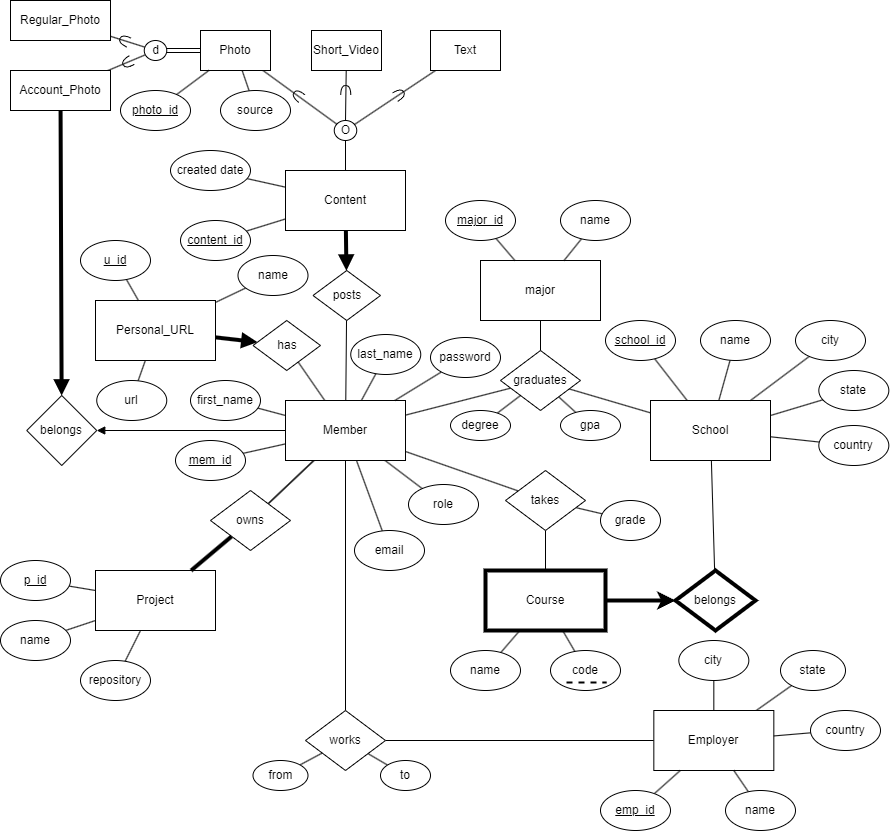

The diagram above was exported from draw.io. Its source (the exported page's mxGraphModel, read from the mxfile embedded in the PNG):
<mxGraphModel dx="2290" dy="1758" grid="0" gridSize="10" guides="1" tooltips="1" connect="1" arrows="1" fold="1" page="1" pageScale="1" pageWidth="850" pageHeight="1100" background="#ffffff" math="0" shadow="0">
  <root>
    <mxCell id="0" />
    <mxCell id="1" parent="0" />
    <mxCell id="5" value="" style="edgeStyle=none;html=1;endArrow=none;endFill=0;" parent="1" source="2" target="4" edge="1">
      <mxGeometry relative="1" as="geometry" />
    </mxCell>
    <mxCell id="32" style="edgeStyle=none;html=1;endArrow=none;endFill=0;" parent="1" source="2" target="31" edge="1">
      <mxGeometry relative="1" as="geometry" />
    </mxCell>
    <mxCell id="38" style="edgeStyle=none;html=1;endArrow=none;endFill=0;" parent="1" source="2" target="37" edge="1">
      <mxGeometry relative="1" as="geometry" />
    </mxCell>
    <mxCell id="54" style="edgeStyle=none;html=1;strokeWidth=1;endArrow=none;endFill=0;" parent="1" source="2" target="52" edge="1">
      <mxGeometry relative="1" as="geometry" />
    </mxCell>
    <mxCell id="68" value="" style="edgeStyle=none;html=1;endArrow=none;endFill=0;" parent="1" source="2" target="67" edge="1">
      <mxGeometry relative="1" as="geometry" />
    </mxCell>
    <mxCell id="81" value="" style="edgeStyle=none;html=1;startArrow=none;startFill=0;endArrow=none;endFill=0;" parent="1" source="2" target="67" edge="1">
      <mxGeometry relative="1" as="geometry" />
    </mxCell>
    <mxCell id="83" style="edgeStyle=none;html=1;startArrow=none;startFill=0;endArrow=none;endFill=0;" parent="1" source="2" target="82" edge="1">
      <mxGeometry relative="1" as="geometry" />
    </mxCell>
    <mxCell id="145" style="edgeStyle=none;html=1;strokeWidth=1;endArrow=none;endFill=0;" edge="1" parent="1" source="2" target="144">
      <mxGeometry relative="1" as="geometry" />
    </mxCell>
    <mxCell id="2" value="Member" style="rounded=0;whiteSpace=wrap;html=1;" parent="1" vertex="1">
      <mxGeometry x="205" y="190" width="120" height="60" as="geometry" />
    </mxCell>
    <mxCell id="4" value="&lt;u&gt;mem_id&lt;/u&gt;" style="ellipse;whiteSpace=wrap;html=1;rounded=0;" parent="1" vertex="1">
      <mxGeometry x="95" y="230" width="70" height="40" as="geometry" />
    </mxCell>
    <mxCell id="10" value="" style="edgeStyle=none;html=1;endArrow=none;endFill=0;" parent="1" source="8" target="2" edge="1">
      <mxGeometry relative="1" as="geometry" />
    </mxCell>
    <mxCell id="8" value="first_name" style="ellipse;whiteSpace=wrap;html=1;rounded=0;" parent="1" vertex="1">
      <mxGeometry x="110" y="170" width="70" height="40" as="geometry" />
    </mxCell>
    <mxCell id="11" style="edgeStyle=none;html=1;endArrow=none;endFill=0;" parent="1" source="9" target="2" edge="1">
      <mxGeometry relative="1" as="geometry" />
    </mxCell>
    <mxCell id="9" value="last_name" style="ellipse;whiteSpace=wrap;html=1;rounded=0;" parent="1" vertex="1">
      <mxGeometry x="270.25" y="124" width="70" height="40" as="geometry" />
    </mxCell>
    <mxCell id="12" value="" style="edgeStyle=none;html=1;endArrow=none;endFill=0;" parent="1" source="13" target="14" edge="1">
      <mxGeometry relative="1" as="geometry" />
    </mxCell>
    <mxCell id="33" style="edgeStyle=none;html=1;endArrow=none;endFill=0;" parent="1" source="13" target="141" edge="1">
      <mxGeometry relative="1" as="geometry" />
    </mxCell>
    <mxCell id="13" value="School" style="rounded=0;whiteSpace=wrap;html=1;" parent="1" vertex="1">
      <mxGeometry x="570" y="190" width="120" height="60" as="geometry" />
    </mxCell>
    <mxCell id="14" value="&lt;u&gt;school_id&lt;/u&gt;" style="ellipse;whiteSpace=wrap;html=1;rounded=0;" parent="1" vertex="1">
      <mxGeometry x="525" y="110" width="70" height="40" as="geometry" />
    </mxCell>
    <mxCell id="15" value="" style="edgeStyle=none;html=1;endArrow=none;endFill=0;" parent="1" source="16" target="13" edge="1">
      <mxGeometry relative="1" as="geometry" />
    </mxCell>
    <mxCell id="16" value="name" style="ellipse;whiteSpace=wrap;html=1;rounded=0;" parent="1" vertex="1">
      <mxGeometry x="620" y="110" width="70" height="40" as="geometry" />
    </mxCell>
    <mxCell id="17" style="edgeStyle=none;html=1;endArrow=none;endFill=0;" parent="1" source="18" target="13" edge="1">
      <mxGeometry relative="1" as="geometry" />
    </mxCell>
    <mxCell id="18" value="city" style="ellipse;whiteSpace=wrap;html=1;rounded=0;" parent="1" vertex="1">
      <mxGeometry x="715" y="110" width="70" height="40" as="geometry" />
    </mxCell>
    <mxCell id="19" style="edgeStyle=none;html=1;endArrow=none;endFill=0;entryX=1;entryY=0.25;entryDx=0;entryDy=0;" parent="1" source="20" target="13" edge="1">
      <mxGeometry relative="1" as="geometry">
        <mxPoint x="689.9966666666668" y="230" as="targetPoint" />
      </mxGeometry>
    </mxCell>
    <mxCell id="20" value="state" style="ellipse;whiteSpace=wrap;html=1;rounded=0;" parent="1" vertex="1">
      <mxGeometry x="738.33" y="160" width="70" height="40" as="geometry" />
    </mxCell>
    <mxCell id="34" style="edgeStyle=none;html=1;endArrow=none;endFill=0;" parent="1" source="25" target="31" edge="1">
      <mxGeometry relative="1" as="geometry" />
    </mxCell>
    <mxCell id="142" style="edgeStyle=none;html=1;strokeWidth=4;" edge="1" parent="1" source="25" target="141">
      <mxGeometry relative="1" as="geometry" />
    </mxCell>
    <mxCell id="25" value="Course" style="rounded=0;whiteSpace=wrap;html=1;strokeWidth=4;" parent="1" vertex="1">
      <mxGeometry x="405" y="360" width="120" height="60" as="geometry" />
    </mxCell>
    <mxCell id="27" value="" style="edgeStyle=none;html=1;endArrow=none;endFill=0;" parent="1" source="28" target="25" edge="1">
      <mxGeometry relative="1" as="geometry" />
    </mxCell>
    <mxCell id="28" value="name" style="ellipse;whiteSpace=wrap;html=1;rounded=0;" parent="1" vertex="1">
      <mxGeometry x="370" y="440" width="70" height="40" as="geometry" />
    </mxCell>
    <mxCell id="29" style="edgeStyle=none;html=1;endArrow=none;endFill=0;" parent="1" source="30" target="25" edge="1">
      <mxGeometry relative="1" as="geometry" />
    </mxCell>
    <mxCell id="30" value="code" style="ellipse;whiteSpace=wrap;html=1;rounded=0;" parent="1" vertex="1">
      <mxGeometry x="470" y="440" width="70" height="40" as="geometry" />
    </mxCell>
    <mxCell id="36" style="edgeStyle=none;html=1;endArrow=none;endFill=0;" parent="1" source="31" target="35" edge="1">
      <mxGeometry relative="1" as="geometry" />
    </mxCell>
    <mxCell id="31" value="takes" style="rhombus;whiteSpace=wrap;html=1;" parent="1" vertex="1">
      <mxGeometry x="425" y="260" width="80" height="60" as="geometry" />
    </mxCell>
    <mxCell id="35" value="grade" style="ellipse;whiteSpace=wrap;html=1;" parent="1" vertex="1">
      <mxGeometry x="520" y="290" width="60" height="40" as="geometry" />
    </mxCell>
    <mxCell id="39" style="edgeStyle=none;html=1;endArrow=none;endFill=0;" parent="1" source="37" target="13" edge="1">
      <mxGeometry relative="1" as="geometry" />
    </mxCell>
    <mxCell id="37" value="graduates" style="rhombus;whiteSpace=wrap;html=1;" parent="1" vertex="1">
      <mxGeometry x="420" y="140" width="80" height="60" as="geometry" />
    </mxCell>
    <mxCell id="41" style="edgeStyle=none;html=1;endArrow=none;endFill=0;" parent="1" source="40" target="37" edge="1">
      <mxGeometry relative="1" as="geometry" />
    </mxCell>
    <mxCell id="40" value="degree" style="ellipse;whiteSpace=wrap;html=1;" parent="1" vertex="1">
      <mxGeometry x="370" y="200" width="60" height="30" as="geometry" />
    </mxCell>
    <mxCell id="42" style="edgeStyle=none;html=1;endArrow=none;endFill=0;" parent="1" source="46" target="37" edge="1">
      <mxGeometry relative="1" as="geometry">
        <mxPoint x="450.4216867469879" y="218.433734939759" as="targetPoint" />
        <mxPoint x="462.90536135991465" y="179.99837031684405" as="sourcePoint" />
      </mxGeometry>
    </mxCell>
    <mxCell id="44" style="edgeStyle=none;html=1;endArrow=none;endFill=0;" parent="1" source="45" target="37" edge="1">
      <mxGeometry relative="1" as="geometry">
        <mxPoint x="505.0016867469879" y="150.003734939759" as="targetPoint" />
      </mxGeometry>
    </mxCell>
    <mxCell id="45" value="gpa" style="ellipse;whiteSpace=wrap;html=1;" parent="1" vertex="1">
      <mxGeometry x="480" y="200" width="60" height="30" as="geometry" />
    </mxCell>
    <mxCell id="46" value="major" style="rounded=0;whiteSpace=wrap;html=1;" parent="1" vertex="1">
      <mxGeometry x="400" y="50" width="120" height="60" as="geometry" />
    </mxCell>
    <mxCell id="47" value="" style="edgeStyle=none;html=1;endArrow=none;endFill=0;" parent="1" source="46" target="48" edge="1">
      <mxGeometry relative="1" as="geometry">
        <mxPoint x="446.67726719748975" y="70" as="sourcePoint" />
      </mxGeometry>
    </mxCell>
    <mxCell id="48" value="&lt;u&gt;major_id&lt;/u&gt;" style="ellipse;whiteSpace=wrap;html=1;rounded=0;" parent="1" vertex="1">
      <mxGeometry x="365" y="-10" width="70" height="40" as="geometry" />
    </mxCell>
    <mxCell id="49" value="" style="edgeStyle=none;html=1;endArrow=none;endFill=0;" parent="1" source="50" target="46" edge="1">
      <mxGeometry relative="1" as="geometry">
        <mxPoint x="498.33333333333326" y="70" as="targetPoint" />
      </mxGeometry>
    </mxCell>
    <mxCell id="50" value="name" style="ellipse;whiteSpace=wrap;html=1;rounded=0;" parent="1" vertex="1">
      <mxGeometry x="480" y="-10" width="70" height="40" as="geometry" />
    </mxCell>
    <mxCell id="53" style="edgeStyle=none;html=1;endArrow=block;endFill=1;strokeWidth=4;" parent="1" source="51" target="52" edge="1">
      <mxGeometry relative="1" as="geometry" />
    </mxCell>
    <mxCell id="51" value="Personal_URL" style="rounded=0;whiteSpace=wrap;html=1;" parent="1" vertex="1">
      <mxGeometry x="15" y="90" width="120" height="60" as="geometry" />
    </mxCell>
    <mxCell id="52" value="has" style="rhombus;whiteSpace=wrap;html=1;" parent="1" vertex="1">
      <mxGeometry x="172.5" y="110" width="67.5" height="50" as="geometry" />
    </mxCell>
    <mxCell id="55" value="" style="edgeStyle=none;html=1;endArrow=none;endFill=0;" parent="1" source="51" target="56" edge="1">
      <mxGeometry relative="1" as="geometry">
        <mxPoint x="130" y="390" as="sourcePoint" />
      </mxGeometry>
    </mxCell>
    <mxCell id="56" value="&lt;u&gt;u_id&lt;br&gt;&lt;/u&gt;" style="ellipse;whiteSpace=wrap;html=1;rounded=0;" parent="1" vertex="1">
      <mxGeometry y="30" width="70" height="40" as="geometry" />
    </mxCell>
    <mxCell id="57" value="" style="edgeStyle=none;html=1;endArrow=none;endFill=0;" parent="1" source="58" target="51" edge="1">
      <mxGeometry relative="1" as="geometry">
        <mxPoint x="160" y="390" as="targetPoint" />
      </mxGeometry>
    </mxCell>
    <mxCell id="58" value="url" style="ellipse;whiteSpace=wrap;html=1;rounded=0;" parent="1" vertex="1">
      <mxGeometry x="16.25" y="170" width="70" height="40" as="geometry" />
    </mxCell>
    <mxCell id="59" value="Project" style="rounded=0;whiteSpace=wrap;html=1;" parent="1" vertex="1">
      <mxGeometry x="15" y="360" width="120" height="60" as="geometry" />
    </mxCell>
    <mxCell id="60" value="" style="edgeStyle=none;html=1;endArrow=none;endFill=0;" parent="1" source="59" target="61" edge="1">
      <mxGeometry relative="1" as="geometry">
        <mxPoint x="-60" y="390" as="sourcePoint" />
      </mxGeometry>
    </mxCell>
    <mxCell id="61" value="&lt;u&gt;p_id&lt;br&gt;&lt;/u&gt;" style="ellipse;whiteSpace=wrap;html=1;rounded=0;" parent="1" vertex="1">
      <mxGeometry x="-80" y="350" width="70" height="40" as="geometry" />
    </mxCell>
    <mxCell id="62" value="" style="edgeStyle=none;html=1;endArrow=none;endFill=0;" parent="1" source="63" target="59" edge="1">
      <mxGeometry relative="1" as="geometry">
        <mxPoint x="-30" y="390" as="targetPoint" />
      </mxGeometry>
    </mxCell>
    <mxCell id="63" value="name" style="ellipse;whiteSpace=wrap;html=1;rounded=0;" parent="1" vertex="1">
      <mxGeometry x="-80" y="410" width="70" height="40" as="geometry" />
    </mxCell>
    <mxCell id="64" value="" style="edgeStyle=none;html=1;endArrow=none;endFill=0;" parent="1" source="65" target="59" edge="1">
      <mxGeometry relative="1" as="geometry">
        <mxPoint x="95" y="450" as="targetPoint" />
      </mxGeometry>
    </mxCell>
    <mxCell id="65" value="repository" style="ellipse;whiteSpace=wrap;html=1;rounded=0;" parent="1" vertex="1">
      <mxGeometry y="450" width="70" height="40" as="geometry" />
    </mxCell>
    <mxCell id="69" style="edgeStyle=none;html=1;startArrow=none;startFill=0;endArrow=none;endFill=0;strokeWidth=4;" parent="1" source="67" target="59" edge="1">
      <mxGeometry relative="1" as="geometry" />
    </mxCell>
    <mxCell id="67" value="owns" style="rhombus;whiteSpace=wrap;html=1;rounded=0;" parent="1" vertex="1">
      <mxGeometry x="130" y="280" width="80" height="60" as="geometry" />
    </mxCell>
    <mxCell id="80" value="" style="edgeStyle=none;html=1;startArrow=none;startFill=0;endArrow=none;endFill=0;" parent="1" source="70" target="79" edge="1">
      <mxGeometry relative="1" as="geometry" />
    </mxCell>
    <mxCell id="84" style="edgeStyle=none;html=1;startArrow=none;startFill=0;endArrow=none;endFill=0;" parent="1" source="70" target="82" edge="1">
      <mxGeometry relative="1" as="geometry" />
    </mxCell>
    <mxCell id="70" value="Employer" style="rounded=0;whiteSpace=wrap;html=1;" parent="1" vertex="1">
      <mxGeometry x="573.33" y="500" width="120" height="60" as="geometry" />
    </mxCell>
    <mxCell id="71" value="" style="edgeStyle=none;html=1;endArrow=none;endFill=0;" parent="1" source="70" target="72" edge="1">
      <mxGeometry relative="1" as="geometry">
        <mxPoint x="498.33000000000004" y="530" as="sourcePoint" />
      </mxGeometry>
    </mxCell>
    <mxCell id="72" value="&lt;u&gt;emp_id&lt;br&gt;&lt;/u&gt;" style="ellipse;whiteSpace=wrap;html=1;rounded=0;" parent="1" vertex="1">
      <mxGeometry x="520" y="580" width="70" height="40" as="geometry" />
    </mxCell>
    <mxCell id="73" value="" style="edgeStyle=none;html=1;endArrow=none;endFill=0;" parent="1" source="74" target="70" edge="1">
      <mxGeometry relative="1" as="geometry">
        <mxPoint x="528.33" y="530" as="targetPoint" />
      </mxGeometry>
    </mxCell>
    <mxCell id="74" value="name" style="ellipse;whiteSpace=wrap;html=1;rounded=0;" parent="1" vertex="1">
      <mxGeometry x="645" y="580" width="70" height="40" as="geometry" />
    </mxCell>
    <mxCell id="75" value="" style="edgeStyle=none;html=1;endArrow=none;endFill=0;" parent="1" source="76" target="70" edge="1">
      <mxGeometry relative="1" as="geometry">
        <mxPoint x="653.33" y="590" as="targetPoint" />
      </mxGeometry>
    </mxCell>
    <mxCell id="76" value="city" style="ellipse;whiteSpace=wrap;html=1;rounded=0;" parent="1" vertex="1">
      <mxGeometry x="598.33" y="430" width="70" height="40" as="geometry" />
    </mxCell>
    <mxCell id="79" value="state" style="ellipse;whiteSpace=wrap;html=1;rounded=0;" parent="1" vertex="1">
      <mxGeometry x="700" y="440" width="65" height="40" as="geometry" />
    </mxCell>
    <mxCell id="82" value="works" style="rhombus;whiteSpace=wrap;html=1;" parent="1" vertex="1">
      <mxGeometry x="225.00000000000006" y="500" width="80" height="60" as="geometry" />
    </mxCell>
    <mxCell id="85" value="" style="edgeStyle=none;html=1;endArrow=none;endFill=0;" parent="1" source="86" target="82" edge="1">
      <mxGeometry relative="1" as="geometry">
        <mxPoint x="788.33" y="580" as="targetPoint" />
      </mxGeometry>
    </mxCell>
    <mxCell id="86" value="from" style="ellipse;whiteSpace=wrap;html=1;rounded=0;" parent="1" vertex="1">
      <mxGeometry x="172.5" y="550" width="55" height="30" as="geometry" />
    </mxCell>
    <mxCell id="87" value="" style="edgeStyle=none;html=1;endArrow=none;endFill=0;" parent="1" source="88" target="82" edge="1">
      <mxGeometry relative="1" as="geometry">
        <mxPoint x="728.33" y="675" as="targetPoint" />
      </mxGeometry>
    </mxCell>
    <mxCell id="88" value="to" style="ellipse;whiteSpace=wrap;html=1;rounded=0;" parent="1" vertex="1">
      <mxGeometry x="300.00000000000006" y="550" width="50" height="30" as="geometry" />
    </mxCell>
    <mxCell id="95" value="" style="edgeStyle=none;html=1;strokeWidth=4;startArrow=none;startFill=0;endArrow=block;endFill=1;" parent="1" source="89" target="94" edge="1">
      <mxGeometry relative="1" as="geometry" />
    </mxCell>
    <mxCell id="102" value="" style="edgeStyle=none;html=1;strokeWidth=1;startArrow=none;startFill=0;endArrow=none;endFill=0;" parent="1" source="89" target="101" edge="1">
      <mxGeometry relative="1" as="geometry" />
    </mxCell>
    <mxCell id="89" value="Content" style="rounded=0;whiteSpace=wrap;html=1;strokeWidth=1;" parent="1" vertex="1">
      <mxGeometry x="205" y="-40" width="120" height="60" as="geometry" />
    </mxCell>
    <mxCell id="93" style="edgeStyle=none;html=1;strokeWidth=1;endArrow=none;endFill=0;" parent="1" source="2" target="94" edge="1">
      <mxGeometry relative="1" as="geometry">
        <mxPoint x="270.88" y="190" as="sourcePoint" />
      </mxGeometry>
    </mxCell>
    <mxCell id="94" value="posts" style="rhombus;whiteSpace=wrap;html=1;" parent="1" vertex="1">
      <mxGeometry x="232.5" y="60" width="67.5" height="50" as="geometry" />
    </mxCell>
    <mxCell id="98" style="edgeStyle=none;html=1;strokeWidth=1;startArrow=none;startFill=0;endArrow=none;endFill=0;" parent="1" source="96" target="89" edge="1">
      <mxGeometry relative="1" as="geometry" />
    </mxCell>
    <mxCell id="96" value="&lt;u&gt;content_id&lt;/u&gt;" style="ellipse;whiteSpace=wrap;html=1;rounded=0;" parent="1" vertex="1">
      <mxGeometry x="100" y="10" width="70" height="40" as="geometry" />
    </mxCell>
    <mxCell id="99" style="edgeStyle=none;html=1;strokeWidth=1;startArrow=none;startFill=0;endArrow=none;endFill=0;" parent="1" source="97" target="89" edge="1">
      <mxGeometry relative="1" as="geometry" />
    </mxCell>
    <mxCell id="97" value="created date" style="ellipse;whiteSpace=wrap;html=1;rounded=0;" parent="1" vertex="1">
      <mxGeometry x="90" y="-60" width="80" height="40" as="geometry" />
    </mxCell>
    <mxCell id="101" value="O" style="ellipse;whiteSpace=wrap;html=1;rounded=0;strokeWidth=1;" parent="1" vertex="1">
      <mxGeometry x="253.75" y="-90" width="22.5" height="20" as="geometry" />
    </mxCell>
    <mxCell id="107" style="edgeStyle=none;html=1;strokeWidth=1;startArrow=none;startFill=0;endArrow=none;endFill=0;" parent="1" source="104" target="101" edge="1">
      <mxGeometry relative="1" as="geometry" />
    </mxCell>
    <mxCell id="104" value="Text" style="rounded=0;whiteSpace=wrap;html=1;" parent="1" vertex="1">
      <mxGeometry x="350" y="-180" width="70" height="40" as="geometry" />
    </mxCell>
    <mxCell id="108" style="edgeStyle=none;html=1;strokeWidth=1;startArrow=none;startFill=0;endArrow=none;endFill=0;" parent="1" source="109" target="101" edge="1">
      <mxGeometry relative="1" as="geometry">
        <mxPoint x="341" y="-86" as="targetPoint" />
      </mxGeometry>
    </mxCell>
    <mxCell id="109" value="Short_Video" style="rounded=0;whiteSpace=wrap;html=1;" parent="1" vertex="1">
      <mxGeometry x="231" y="-180" width="70" height="40" as="geometry" />
    </mxCell>
    <mxCell id="110" style="edgeStyle=none;html=1;strokeWidth=1;startArrow=none;startFill=0;endArrow=none;endFill=0;" parent="1" source="111" target="101" edge="1">
      <mxGeometry relative="1" as="geometry">
        <mxPoint x="435" y="-86" as="targetPoint" />
      </mxGeometry>
    </mxCell>
    <mxCell id="111" value="Photo" style="rounded=0;whiteSpace=wrap;html=1;" parent="1" vertex="1">
      <mxGeometry x="120" y="-180" width="70" height="40" as="geometry" />
    </mxCell>
    <mxCell id="114" value="" style="edgeStyle=none;html=1;strokeWidth=1;startArrow=none;startFill=0;endArrow=none;endFill=0;" parent="1" source="112" target="111" edge="1">
      <mxGeometry relative="1" as="geometry" />
    </mxCell>
    <mxCell id="112" value="&lt;u&gt;photo_id&lt;/u&gt;" style="ellipse;whiteSpace=wrap;html=1;rounded=0;" parent="1" vertex="1">
      <mxGeometry x="40" y="-120" width="70" height="40" as="geometry" />
    </mxCell>
    <mxCell id="115" style="edgeStyle=none;html=1;strokeWidth=1;startArrow=none;startFill=0;endArrow=none;endFill=0;" parent="1" source="113" target="111" edge="1">
      <mxGeometry relative="1" as="geometry" />
    </mxCell>
    <mxCell id="113" value="source" style="ellipse;whiteSpace=wrap;html=1;rounded=0;" parent="1" vertex="1">
      <mxGeometry x="140" y="-120" width="70" height="40" as="geometry" />
    </mxCell>
    <mxCell id="116" value="" style="edgeStyle=none;html=1;strokeWidth=1;startArrow=none;startFill=0;endArrow=none;endFill=0;shape=link;" parent="1" source="111" target="117" edge="1">
      <mxGeometry relative="1" as="geometry">
        <mxPoint x="186.25000000000023" y="-130.00000000000023" as="sourcePoint" />
      </mxGeometry>
    </mxCell>
    <mxCell id="120" style="edgeStyle=none;html=1;strokeWidth=1;startArrow=none;startFill=0;endArrow=none;endFill=0;" parent="1" source="117" target="118" edge="1">
      <mxGeometry relative="1" as="geometry" />
    </mxCell>
    <mxCell id="121" style="edgeStyle=none;html=1;strokeWidth=1;startArrow=none;startFill=0;endArrow=none;endFill=0;" parent="1" source="117" target="119" edge="1">
      <mxGeometry relative="1" as="geometry" />
    </mxCell>
    <mxCell id="117" value="d" style="ellipse;whiteSpace=wrap;html=1;rounded=0;strokeWidth=1;" parent="1" vertex="1">
      <mxGeometry x="63.75" y="-170" width="22.5" height="20" as="geometry" />
    </mxCell>
    <mxCell id="118" value="Regular_Photo" style="rounded=0;whiteSpace=wrap;html=1;" parent="1" vertex="1">
      <mxGeometry x="-70" y="-210" width="100" height="40" as="geometry" />
    </mxCell>
    <mxCell id="125" value="" style="edgeStyle=none;html=1;strokeWidth=4;startArrow=none;startFill=0;endArrow=block;endFill=1;" parent="1" source="119" target="124" edge="1">
      <mxGeometry relative="1" as="geometry" />
    </mxCell>
    <mxCell id="119" value="Account_Photo" style="rounded=0;whiteSpace=wrap;html=1;" parent="1" vertex="1">
      <mxGeometry x="-70" y="-140" width="100" height="40" as="geometry" />
    </mxCell>
    <mxCell id="126" value="" style="edgeStyle=none;html=1;strokeWidth=1;startArrow=block;startFill=1;endArrow=none;endFill=0;" parent="1" source="124" target="2" edge="1">
      <mxGeometry relative="1" as="geometry" />
    </mxCell>
    <mxCell id="124" value="belongs" style="rhombus;whiteSpace=wrap;html=1;rounded=0;" parent="1" vertex="1">
      <mxGeometry x="-53.75" y="185" width="70" height="70" as="geometry" />
    </mxCell>
    <mxCell id="127" style="edgeStyle=none;html=1;endArrow=none;endFill=0;" parent="1" source="128" target="13" edge="1">
      <mxGeometry relative="1" as="geometry">
        <mxPoint x="700" y="245" as="targetPoint" />
      </mxGeometry>
    </mxCell>
    <mxCell id="128" value="country" style="ellipse;whiteSpace=wrap;html=1;rounded=0;" parent="1" vertex="1">
      <mxGeometry x="738.33" y="215" width="70" height="40" as="geometry" />
    </mxCell>
    <mxCell id="129" style="edgeStyle=none;html=1;endArrow=none;endFill=0;" parent="1" source="130" target="70" edge="1">
      <mxGeometry relative="1" as="geometry">
        <mxPoint x="700" y="511.27921579571625" as="targetPoint" />
      </mxGeometry>
    </mxCell>
    <mxCell id="130" value="country" style="ellipse;whiteSpace=wrap;html=1;rounded=0;" parent="1" vertex="1">
      <mxGeometry x="730" y="500" width="70" height="40" as="geometry" />
    </mxCell>
    <mxCell id="131" value="" style="shape=requiredInterface;html=1;verticalLabelPosition=bottom;strokeWidth=1;rotation=-30;" parent="1" vertex="1">
      <mxGeometry x="314" y="-121" width="10" height="10" as="geometry" />
    </mxCell>
    <mxCell id="132" value="" style="shape=requiredInterface;html=1;verticalLabelPosition=bottom;strokeWidth=1;rotation=-90;" parent="1" vertex="1">
      <mxGeometry x="260.25" y="-125" width="10" height="10" as="geometry" />
    </mxCell>
    <mxCell id="133" value="" style="shape=requiredInterface;html=1;verticalLabelPosition=bottom;strokeWidth=1;rotation=-140;" parent="1" vertex="1">
      <mxGeometry x="212.5" y="-120" width="10" height="10" as="geometry" />
    </mxCell>
    <mxCell id="134" value="" style="shape=requiredInterface;html=1;verticalLabelPosition=bottom;strokeWidth=1;rotation=-155;" parent="1" vertex="1">
      <mxGeometry x="39" y="-175" width="10" height="10" as="geometry" />
    </mxCell>
    <mxCell id="136" value="" style="shape=requiredInterface;html=1;verticalLabelPosition=bottom;strokeWidth=1;rotation=-210;" parent="1" vertex="1">
      <mxGeometry x="42" y="-153" width="10" height="10" as="geometry" />
    </mxCell>
    <mxCell id="137" value="" style="edgeStyle=none;html=1;endArrow=none;endFill=0;" parent="1" source="138" target="2" edge="1">
      <mxGeometry relative="1" as="geometry">
        <mxPoint x="378" y="302" as="targetPoint" />
      </mxGeometry>
    </mxCell>
    <mxCell id="138" value="email" style="ellipse;whiteSpace=wrap;html=1;rounded=0;" parent="1" vertex="1">
      <mxGeometry x="274" y="320" width="70" height="40" as="geometry" />
    </mxCell>
    <mxCell id="139" value="" style="edgeStyle=none;html=1;endArrow=none;endFill=0;" parent="1" source="140" target="2" edge="1">
      <mxGeometry relative="1" as="geometry">
        <mxPoint x="445" y="162" as="targetPoint" />
      </mxGeometry>
    </mxCell>
    <mxCell id="140" value="password" style="ellipse;whiteSpace=wrap;html=1;rounded=0;" parent="1" vertex="1">
      <mxGeometry x="350" y="127" width="70" height="40" as="geometry" />
    </mxCell>
    <mxCell id="141" value="belongs" style="rhombus;whiteSpace=wrap;html=1;strokeWidth=4;" vertex="1" parent="1">
      <mxGeometry x="595" y="360" width="80" height="60" as="geometry" />
    </mxCell>
    <mxCell id="143" value="" style="line;strokeWidth=2;html=1;dashed=1;" vertex="1" parent="1">
      <mxGeometry x="486" y="467" width="40" height="10" as="geometry" />
    </mxCell>
    <mxCell id="144" value="role" style="ellipse;whiteSpace=wrap;html=1;rounded=0;" vertex="1" parent="1">
      <mxGeometry x="328" y="274" width="70" height="40" as="geometry" />
    </mxCell>
    <mxCell id="147" style="edgeStyle=none;html=1;strokeWidth=1;endArrow=none;endFill=0;" edge="1" parent="1" source="146" target="51">
      <mxGeometry relative="1" as="geometry" />
    </mxCell>
    <mxCell id="146" value="name" style="ellipse;whiteSpace=wrap;html=1;rounded=0;" vertex="1" parent="1">
      <mxGeometry x="157.5" y="45" width="70" height="40" as="geometry" />
    </mxCell>
  </root>
</mxGraphModel>